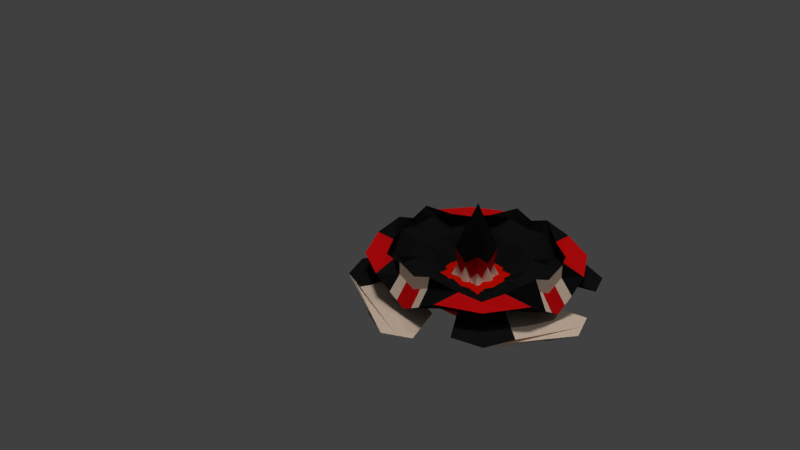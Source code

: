 # Source: spinnerExistense.blend  (saved by Blender 2.79.0; exported with 4.5.12 LTS)
import bpy
from mathutils import Matrix  # noqa: F401  (used for matrix-valued properties, if any)

bpy.ops.wm.read_factory_settings(use_empty=True)
scene = bpy.context.scene
scene.name = 'Scene'

# ---- collections
col_collection_1 = bpy.data.collections.new('Collection 1'); scene.collection.children.link(col_collection_1)

# ---- materials (node trees are filled in below, after node groups)
mat_material_001 = bpy.data.materials.new('Material.001')
mat_material_001.alpha_threshold = 0.0
mat_material_001.use_transparent_shadow = False
mat_material_001.diffuse_color = (0.01109, 0.01109, 0.01109, 1.0)
mat_material_001.roughness = 0.5
mat_material_002 = bpy.data.materials.new('Material.002')
mat_material_002.alpha_threshold = 0.0
mat_material_002.use_transparent_shadow = False
mat_material_002.diffuse_color = (1.0, 0.7795, 0.6091, 1.0)
mat_material_002.roughness = 0.5
mat_material_013 = bpy.data.materials.new('Material.013')
mat_material_013.alpha_threshold = 0.0
mat_material_013.use_transparent_shadow = False
mat_material_013.diffuse_color = (0.8, 0.006263, 0.007711, 1.0)
mat_material_013.roughness = 0.5
mat_material_014 = bpy.data.materials.new('Material.014')
mat_material_014.alpha_threshold = 0.0
mat_material_014.use_transparent_shadow = False
mat_material_014.diffuse_color = (0.004896, 0.004896, 0.004896, 1.0)
mat_material_014.roughness = 0.5
mat_material_015 = bpy.data.materials.new('Material.015')
mat_material_015.alpha_threshold = 0.0
mat_material_015.use_transparent_shadow = False
mat_material_015.diffuse_color = (0.8, 0.006637, 0.0, 1.0)
mat_material_015.roughness = 0.5
mat_material_016 = bpy.data.materials.new('Material.016')
mat_material_016.alpha_threshold = 0.0
mat_material_016.use_transparent_shadow = False
mat_material_016.roughness = 0.5

# ---- material node trees

# ---- world
world_world = bpy.data.worlds.new('World'); scene.world = world_world
world_world.color = (0.05088, 0.05088, 0.05088)
world_world.use_sun_shadow = False
world_world.sun_shadow_jitter_overblur = 0.0
world_world.cycles.sampling_method = 'MANUAL'

# ---- cameras
cam_camera = bpy.data.cameras.new('Camera')
cam_camera.clip_end = 100.0
cam_camera.lens = 35.0
cam_camera.sensor_width = 32.0
cam_camera.sensor_height = 18.0
cam_camera.ortho_scale = 7.314
cam_camera.dof.focus_distance = 0.0
cam_camera.dof.aperture_fstop = 128.0

# ---- lights
light_spot = bpy.data.lights.new('Spot', 'SPOT')
light_spot.transmission_factor = 0.0
light_spot.energy = 100.0
light_spot.shadow_buffer_clip_start = 0.5
light_spot.shadow_soft_size = 0.1
light_spot.shadow_maximum_resolution = 0.006
light_spot.use_absolute_resolution = True
light_sun = bpy.data.lights.new('Sun', 'SUN')
light_sun.transmission_factor = 0.0
light_sun.angle = 0.1993
light_sun.energy = 1.0
light_sun.shadow_buffer_clip_start = 0.5
light_sun.shadow_soft_size = 0.1
light_sun.shadow_cascade_max_distance = 1000.0
light_lamp = bpy.data.lights.new('Lamp', 'POINT')
light_lamp.transmission_factor = 0.0
light_lamp.cutoff_distance = 30.0
light_lamp.energy = 100.0
light_lamp.shadow_buffer_clip_start = 1.001
light_lamp.shadow_soft_size = 0.1
light_lamp.shadow_maximum_resolution = 0.006
light_lamp.use_absolute_resolution = True

# ---- meshes
me_plane = bpy.data.meshes.new('Plane')
me_plane.from_pydata([(1.026, -0.9449, 0.315), (-0.9739, -0.9449, 0.315), (1.026, 1.055, 0.315), (-0.9739, 1.055, 0.315), (1.355, 0.05507, 0.02201), (0.02608, -1.214, 0.04064), (-1.303, 0.05507, 0.022), (0.02608, 1.324, 0.04064), (0.02608, 0.05507, 1.032), (1.355, 0.05507, 0.02201), (0.02608, -1.214, 0.04064), (-1.303, 0.05507, 0.022), (0.02608, 1.324, 0.04064), (0.409, -0.3279, -0.172), (-0.3569, -0.3279, -0.172), (0.409, 0.438, -0.172), (-0.3569, 0.438, -0.172), (0.6389, 0.05507, -0.1707), (0.02608, -0.5277, -0.1706), (-0.5867, 0.05507, -0.1707), (0.02608, 0.6379, -0.1706), (0.02608, 0.05507, -0.1736), (0.6389, 0.05507, -0.1707), (0.02608, -0.5277, -0.1706), (-0.5867, 0.05507, -0.1707), (0.02608, 0.6379, -0.1706), (1.332, -0.4449, 0.3272), (-0.4739, -1.211, 0.322), (-1.28, 0.5551, 0.3272), (0.5261, 1.322, 0.322), (1.332, 0.5551, 0.3272), (0.5261, -1.211, 0.322), (-1.28, -0.4449, 0.3272), (-0.4739, 1.322, 0.322), (0.02608, 0.2476, 0.2155), (0.02608, -0.1374, 0.2155), (0.2284, 0.05507, 0.2154), (-0.1763, 0.05507, 0.2154), (-0.1381, -0.1042, 0.1665), (0.1903, -0.1042, 0.1665), (0.1903, 0.2144, 0.1665), (-0.1381, 0.2144, 0.1665), (1.177, -0.6949, 0.3206), (-0.7239, -1.077, 0.3206), (-1.125, 0.8051, 0.3206), (0.7761, 1.187, 0.3206), (1.355, 0.3051, 0.1733), (0.2761, -1.214, 0.1724), (-1.303, -0.1949, 0.1733), (-0.2239, 1.324, 0.1724), (0.02608, 1.156, 0.4197), (0.02608, -0.1443, 0.2587), (1.18, 0.05507, 0.4204), (-0.1836, 0.05507, 0.2591), (1.355, -0.1949, 0.1733), (-0.2239, -1.214, 0.1724), (-1.303, 0.3051, 0.1733), (0.2761, 1.324, 0.1724), (1.177, 0.8051, 0.3206), (0.7761, -1.077, 0.3206), (-1.125, -0.6949, 0.3206), (-0.7239, 1.187, 0.3206), (0.02608, 0.2545, 0.2587), (0.02608, -1.046, 0.4197), (0.2358, 0.05507, 0.2591), (-1.127, 0.05507, 0.4204), (-0.929, -0.4958, 0.3687), (-0.05603, -0.1208, 0.06684), (-0.53, -0.865, 0.3706), (-0.1572, -0.02457, 0.07076), (0.1082, -0.1208, 0.06684), (0.9812, -0.4958, 0.3687), (0.5822, -0.865, 0.3706), (0.2094, -0.02457, 0.07076), (0.1082, 0.231, 0.06684), (0.9812, 0.6059, 0.3687), (0.2094, 0.1347, 0.07076), (0.5822, 0.9752, 0.3706), (-0.929, 0.6059, 0.3687), (-0.05603, 0.231, 0.06684), (-0.1572, 0.1347, 0.07076), (-0.53, 0.9752, 0.3706), (-0.2262, 1.156, 0.518), (-0.1705, 0.2437, 0.4209), (-1.127, 0.3049, 0.5251), (0.8383, 0.8534, 0.2985), (1.18, 0.3049, 0.5251), (0.2226, 0.2437, 0.4209), (1.18, -0.1948, 0.5251), (0.8383, -0.7433, 0.2985), (0.2783, -1.046, 0.518), (-0.1705, -0.1335, 0.4209), (-0.2262, -1.046, 0.518), (-0.7861, -0.7433, 0.2985), (-1.127, -0.1948, 0.5251), (0.2226, -0.1335, 0.4209), (0.2783, 1.156, 0.518), (-0.7861, 0.8534, 0.2985), (0.02608, -1.016, 0.2919), (0.02608, -0.2272, -0.05972), (-1.106, 0.05507, 0.2926), (-0.2706, 0.05507, -0.06665), (-0.09431, -0.2028, -0.09336), (-0.2147, -0.1785, -0.03087), (-0.2427, -0.0617, -0.09182), (0.1465, -0.2028, -0.09336), (1.021, -0.5255, 0.1412), (0.2668, -0.1785, -0.03087), (0.2948, -0.0617, -0.09182), (0.1465, 0.313, -0.09336), (0.02608, 0.3373, -0.05972), (1.021, 0.6356, 0.1412), (0.2668, 0.2886, -0.03087), (0.2948, 0.1718, -0.09182), (0.3228, 0.05507, -0.06665), (0.6154, 1.017, 0.1413), (-0.09431, 0.313, -0.09336), (-0.2147, 0.2886, -0.03087), (-0.2427, 0.1718, -0.09182), (-0.5633, 1.017, 0.1413), (0.02608, 1.126, 0.2919), (1.158, 0.05507, 0.2926), (-0.9686, -0.5255, 0.1412), (-0.5633, -0.907, 0.1413), (0.6154, -0.907, 0.1413), (-0.9686, 0.6356, 0.1412), (-0.2697, 1.065, 0.3723), (-1.036, 0.3458, 0.3858), (0.9011, 0.9152, 0.1286), (1.088, 0.3458, 0.3858), (1.088, -0.2357, 0.3858), (0.9011, -0.8051, 0.1286), (0.3218, -0.955, 0.3723), (-0.2697, -0.955, 0.3723), (-0.849, -0.8051, 0.1286), (-1.036, -0.2357, 0.3858), (0.3218, 1.065, 0.3723), (-0.849, 0.9152, 0.1286), (0.02608, -0.6216, 0.25), (-0.6882, 0.05507, 0.2504), (-0.1545, -0.1906, -0.02507), (-0.2287, -0.1201, -0.02576), (0.08627, -0.215, -0.07596), (0.6438, -0.352, 0.1747), (0.2808, -0.1201, -0.02576), (0.08627, 0.3251, -0.07596), (0.6438, 0.4621, 0.1747), (0.3088, 0.1135, -0.07706), (0.4411, 0.6529, 0.1747), (-0.1545, 0.3008, -0.02507), (-0.2566, 0.1135, -0.07706), (-0.389, 0.6529, 0.1747), (0.02608, 0.7318, 0.25), (0.7404, 0.05507, 0.2504), (-0.5917, -0.352, 0.1747), (-0.03411, -0.215, -0.07596), (-0.389, -0.5427, 0.1747), (-0.2566, -0.003312, -0.07706), (0.2067, -0.1906, -0.02507), (0.4411, -0.5427, 0.1747), (0.3088, -0.003312, -0.07706), (0.2067, 0.3008, -0.02507), (0.2808, 0.2302, -0.02576), (-0.5917, 0.4621, 0.1747), (-0.03411, 0.3251, -0.07596), (-0.2287, 0.2302, -0.02576), (-0.4165, 1.041, 0.2568), (-0.1218, 1.096, 0.3321), (-0.182, 0.689, 0.2902), (-0.6392, 0.2588, 0.297), (-1.071, 0.2004, 0.3392), (-1.002, 0.4907, 0.2635), (0.7583, 0.9662, 0.1349), (0.961, 0.7754, 0.1349), (0.6914, 0.2588, 0.297), (1.123, 0.2004, 0.3392), (1.054, 0.4907, 0.2635), (0.6914, -0.1487, 0.297), (1.054, -0.3806, 0.2635), (1.123, -0.0903, 0.3392), (0.7583, -0.8561, 0.1349), (0.961, -0.6653, 0.1349), (0.174, -0.9855, 0.3321), (0.4686, -0.931, 0.2568), (0.2342, -0.5789, 0.2902), (-0.4165, -0.931, 0.2568), (-0.1218, -0.9855, 0.3321), (-0.182, -0.5789, 0.2902), (-0.7061, -0.8561, 0.1349), (-0.9088, -0.6653, 0.1349), (-0.6392, -0.1487, 0.297), (-1.002, -0.3806, 0.2635), (-1.071, -0.0903, 0.3392), (0.174, 1.096, 0.3321), (0.4686, 1.041, 0.2568), (0.2342, 0.689, 0.2902), (-0.7061, 0.9662, 0.1349), (-0.9088, 0.7754, 0.1349), (-0.6489, 0.7142, 0.1548), (0.3376, 0.671, 0.2324), (0.1301, 0.7104, 0.2701), (-0.6637, -0.0468, 0.2737), (-0.6154, -0.2503, 0.2358), (-0.6489, -0.604, 0.1548), (-0.07796, -0.6003, 0.2701), (0.3376, -0.5608, 0.2324), (0.6676, -0.2503, 0.2358), (0.7159, 0.1569, 0.2737), (0.701, 0.7142, 0.1548), (-0.6154, 0.3605, 0.2358), (-0.6637, 0.1569, 0.2737), (-0.07796, 0.7104, 0.2701), (-0.2855, 0.671, 0.2324), (0.6676, 0.3605, 0.2358), (0.7159, -0.0468, 0.2737), (0.701, -0.604, 0.1548), (0.1301, -0.6003, 0.2701), (-0.2855, -0.5608, 0.2324), (-0.7963, -0.4868, 0.06037), (-1.298, -0.7178, 0.01584), (-0.5265, -0.7408, 0.06039), (-0.7585, -1.226, 0.01586), (0.5787, -0.7408, 0.06039), (0.8107, -1.226, 0.01586), (-0.7963, 0.597, 0.06037), (-1.298, 0.8279, 0.01584), (1.001, 1.268, 0.007422), (0.8107, 1.336, 0.01586), (1.271, 1.014, 0.007409), (1.35, 0.8279, 0.01584), (1.001, -1.158, 0.007422), (1.271, -0.9039, 0.007409), (1.191, -1.09, -0.001019), (-0.9487, -1.158, 0.007421), (-1.139, -1.09, -0.001019), (-1.219, -0.9039, 0.007408), (-0.9487, 1.268, 0.007421), (-1.139, 1.2, -0.001019), (-1.219, 1.014, 0.007408), (1.35, -0.7178, 0.01584), (0.8485, -0.4868, 0.06037), (0.8485, 0.597, 0.06037), (0.5787, 0.8509, 0.06039), (-0.7585, 1.336, 0.01586), (-0.5265, 0.8509, 0.06039), (1.191, 1.2, -0.001019), (-0.8725, 0.9325, 0.0339), (-0.8725, -0.8224, 0.0339), (0.9247, 0.9325, 0.0339), (0.9247, -0.8224, 0.0339), (-0.1723, -0.9096, -0.07955), (-0.3638, -1.428, -0.1241), (0.1981, -0.8984, -0.07954), (0.377, -1.405, -0.1241), (0.9796, -0.117, -0.07954), (1.487, -0.2958, -0.1241), (-0.9386, -0.1433, -0.07955), (-1.457, -0.3348, -0.1241), (-0.1424, 1.602, -0.1325), (-0.3248, 1.516, -0.1241), (0.228, 1.613, -0.1325), (0.416, 1.538, -0.1241), (1.573, -0.1134, -0.1325), (1.584, 0.257, -0.1325), (1.66, 0.06908, -0.1409), (0.1945, -1.492, -0.1325), (0.01207, -1.578, -0.1409), (-0.1759, -1.503, -0.1325), (-1.521, 0.2235, -0.1325), (-1.607, 0.04107, -0.1409), (-1.532, -0.1469, -0.1325), (1.509, 0.445, -0.1241), (0.9908, 0.2534, -0.07955), (0.2244, 1.02, -0.07955), (-0.146, 1.009, -0.07954), (-1.434, 0.4059, -0.1241), (-0.9274, 0.2271, -0.07954), (0.04008, 1.689, -0.1409), (-1.23, 0.04012, -0.106), (0.01112, -1.201, -0.106), (0.04103, 1.311, -0.106), (1.282, 0.07003, -0.106), (-0.05603, -0.1208, 0.06684), (-0.1381, -0.1042, 0.1665), (-0.1572, -0.02457, 0.07076), (0.1082, -0.1208, 0.06684), (0.02608, -0.1374, 0.2155), (0.2094, -0.02457, 0.07076), (0.1903, -0.1042, 0.1665), (0.1082, 0.231, 0.06684), (0.02608, 0.2476, 0.2155), (0.2094, 0.1347, 0.07076), (0.2284, 0.05507, 0.2154), (-0.2427, -0.0617, -0.09182), (-0.05603, 0.231, 0.06684), (-0.1381, 0.2144, 0.1665), (-0.1572, 0.1347, 0.07076), (-0.1763, 0.05507, 0.2154), (0.1903, 0.2144, 0.1665), (-0.2147, -0.1785, -0.03087), (0.02608, -0.2272, -0.05972), (-0.09431, -0.2028, -0.09336), (-0.2706, 0.05507, -0.06665), (-0.2427, 0.1718, -0.09182), (-0.2147, 0.2886, -0.03087), (-0.1545, -0.1906, -0.02507), (-0.2287, -0.1201, -0.02576), (0.08627, -0.215, -0.07596), (0.2808, -0.1201, -0.02576), (0.2668, -0.1785, -0.03087), (0.08627, 0.3251, -0.07596), (0.02608, 0.3373, -0.05972), (0.3088, 0.1135, -0.07706), (0.3228, 0.05507, -0.06665), (-0.1545, 0.3008, -0.02507), (-0.2566, 0.1135, -0.07706), (-0.03411, -0.215, -0.07596), (-0.2566, -0.003312, -0.07706), (0.2067, -0.1906, -0.02507), (0.1465, -0.2028, -0.09336), (0.3088, -0.003312, -0.07706), (0.2948, -0.0617, -0.09182), (0.2067, 0.3008, -0.02507), (0.1465, 0.313, -0.09336), (0.2808, 0.2302, -0.02576), (0.2948, 0.1718, -0.09182), (-0.03411, 0.3251, -0.07596), (-0.09431, 0.313, -0.09336), (-0.2287, 0.2302, -0.02576), (0.2668, 0.2886, -0.03087), (1.355, 0.1801, 0.09765), (0.1511, -1.214, 0.1065), (-1.303, -0.06993, 0.09765), (-0.09892, 1.324, 0.1065), (0.02608, 1.168, 0.2504), (1.192, 0.05507, 0.2425), (1.355, -0.06993, 0.09765), (-0.09892, -1.214, 0.1065), (-1.303, 0.1801, 0.09765), (0.1511, 1.324, 0.1065), (0.02608, -1.058, 0.2504), (-1.14, 0.05507, 0.2425), (-0.1, 1.156, 0.4689), (-0.2109, 1.168, 0.3579), (-1.14, 0.2908, 0.3619), (-1.127, 0.18, 0.4728), (1.192, 0.2908, 0.3619), (1.18, 0.18, 0.4728), (1.192, -0.1807, 0.3619), (1.18, -0.06985, 0.4728), (0.1522, -1.046, 0.4689), (0.2631, -1.058, 0.3579), (-0.1, -1.046, 0.4689), (-0.2109, -1.058, 0.3579), (-1.14, -0.1807, 0.3619), (-1.127, -0.06985, 0.4728), (0.1522, 1.156, 0.4689), (0.2631, 1.168, 0.3579), (-0.09241, -1.058, 0.3042), (0.1446, -1.058, 0.3042), (1.192, -0.06281, 0.3022), (1.192, 0.173, 0.3022), (-1.14, 0.173, 0.3022), (-0.09241, 1.168, 0.3042), (-1.14, -0.06281, 0.3022), (0.1446, 1.168, 0.3042)], [(11, 24), (12, 25), (9, 22), (10, 23)], [(97, 61, 3, 44), (365, 339, 7, 334), (95, 64, 8, 51), (364, 341, 6, 332), (21, 19, 16, 20), (17, 21, 20, 15), (13, 18, 21, 17), (18, 14, 19, 21), (3, 61, 33, 49, 333, 7, 20, 16), (0, 59, 31, 47, 331, 5, 18, 13), (7, 339, 57, 29, 45, 2, 15, 20), (5, 337, 55, 27, 43, 1, 14, 18), (1, 60, 32, 48, 332, 6, 19, 14), (2, 58, 30, 46, 330, 4, 17, 15), (6, 338, 56, 28, 44, 3, 16, 19), (4, 336, 54, 26, 42, 0, 13, 17), (93, 66, 32, 60), (89, 71, 106, 181, 131), (91, 53, 37, 69), (77, 96, 136, 194, 115), (96, 356, 50, 120, 193, 136), (118, 150, 315, 303), (87, 74, 34, 62), (149, 117, 304, 314), (85, 45, 29, 77), (84, 78, 28, 56, 344), (83, 79, 41, 80), (82, 343, 49, 33, 81), (72, 89, 131, 180, 124), (50, 342, 82, 126, 167, 120), (363, 333, 49, 343), (53, 83, 80, 37), (8, 62, 83, 53), (62, 34, 79, 83), (362, 344, 56, 338), (92, 352, 63, 98, 186, 133), (76, 36, 292, 291), (75, 85, 128, 173, 111), (30, 58, 85, 75), (58, 2, 45, 85), (113, 162, 324, 325), (361, 346, 86, 347), (46, 30, 75, 86, 346), (64, 87, 62, 8), (36, 76, 87, 64), (76, 40, 74, 87), (88, 349, 52, 121, 179, 130), (26, 54, 348, 88, 71), (360, 335, 52, 349), (59, 89, 72, 31), (0, 42, 89, 59), (42, 26, 71, 89), (359, 350, 63, 340), (31, 72, 90, 351, 47), (82, 81, 119, 166, 126), (67, 91, 69, 38), (35, 51, 91, 67), (51, 8, 53, 91), (55, 353, 92, 68, 27), (358, 352, 92, 353), (68, 92, 133, 185, 123), (43, 93, 60, 1), (27, 68, 93, 43), (71, 88, 130, 178, 106), (66, 94, 354, 48, 32), (116, 149, 314, 327), (85, 77, 115, 172, 128), (70, 95, 51, 35), (39, 73, 95, 70), (73, 36, 64, 95), (40, 76, 291, 298), (162, 112, 329, 324), (77, 29, 57, 357, 96), (78, 97, 44, 28), (161, 109, 323, 322), (81, 33, 61, 97), (217, 140, 103, 156), (216, 142, 99, 138), (215, 143, 107, 159), (214, 153, 114, 160), (213, 146, 112, 162), (212, 166, 119, 151), (211, 167, 126, 168), (210, 169, 127, 170), (209, 163, 125, 171), (197, 125, 225, 238), (207, 174, 113, 147), (206, 177, 108, 144), (205, 158, 105, 184), (204, 155, 102, 187), (137, 197, 238, 237), (202, 190, 135, 191), (201, 139, 100, 192), (200, 193, 120, 152), (199, 194, 136, 195), (123, 156, 220, 221), (112, 161, 322, 329), (52, 347, 86, 129, 175, 121), (114, 147, 312, 313), (93, 68, 123, 188, 134), (63, 350, 90, 132, 182, 98), (34, 74, 289, 290), (86, 75, 111, 176, 129), (108, 160, 320, 321), (90, 72, 124, 183, 132), (66, 93, 134, 189, 122), (81, 97, 137, 196, 119), (147, 113, 325, 312), (74, 40, 298, 289), (97, 78, 125, 197, 137), (94, 66, 122, 191, 135), (84, 345, 65, 100, 170, 127), (160, 114, 313, 320), (73, 39, 288, 287), (65, 355, 94, 135, 192, 100), (78, 84, 127, 171, 125), (106, 143, 240, 239), (117, 151, 198, 163), (196, 137, 237, 236), (161, 199, 195, 109), (112, 148, 199, 161), (148, 115, 194, 199), (145, 200, 152, 110), (109, 195, 200, 145), (195, 136, 193, 200), (190, 201, 192, 135), (104, 157, 201, 190), (157, 101, 139, 201), (154, 202, 191, 122), (103, 141, 202, 154), (141, 104, 190, 202), (119, 196, 236, 243), (131, 181, 231, 232), (156, 103, 154, 203), (186, 204, 187, 133), (98, 138, 204, 186), (138, 99, 155, 204), (183, 205, 184, 132), (124, 159, 205, 183), (159, 107, 158, 205), (143, 206, 144, 107), (106, 178, 206, 143), (178, 130, 177, 206), (153, 207, 147, 114), (121, 175, 207, 153), (175, 129, 174, 207), (146, 208, 148, 112), (154, 122, 219, 218), (181, 106, 239, 231), (169, 209, 171, 127), (118, 165, 209, 169), (165, 117, 163, 209), (139, 210, 170, 100), (101, 150, 210, 139), (150, 118, 169, 210), (164, 211, 168, 116), (110, 152, 211, 164), (152, 120, 167, 211), (149, 212, 151, 117), (116, 168, 212, 149), (168, 126, 166, 212), (174, 213, 162, 113), (129, 176, 213, 174), (176, 111, 146, 213), (177, 214, 160, 108), (130, 179, 214, 177), (179, 121, 153, 214), (203, 154, 218, 247), (124, 180, 230, 223), (180, 131, 232, 230), (182, 216, 138, 98), (132, 184, 216, 182), (184, 105, 142, 216), (185, 217, 156, 123), (133, 187, 217, 185), (187, 102, 140, 217), (227, 242, 274, 259), (218, 219, 251, 250), (241, 229, 261, 273), (224, 246, 278, 256), (240, 249, 281, 272), (239, 240, 272, 271), (246, 244, 276, 278), (238, 225, 257, 270), (236, 237, 269, 268), (237, 238, 270, 269), (249, 222, 254, 281), (235, 234, 266, 267), (148, 208, 248, 242), (128, 172, 226, 245), (215, 159, 222, 249), (198, 151, 244, 246), (172, 115, 227, 226), (159, 124, 223, 222), (146, 111, 229, 241), (208, 146, 241, 248), (173, 128, 245, 228), (163, 198, 246, 224), (111, 173, 228, 229), (188, 123, 221, 233), (115, 148, 242, 227), (134, 188, 233, 234), (143, 215, 249, 240), (122, 189, 235, 219), (189, 134, 234, 235), (125, 163, 224, 225), (151, 119, 243, 244), (156, 203, 247, 220), (280, 258, 259, 274), (279, 250, 251, 267), (278, 268, 269, 270), (256, 278, 270, 257), (276, 275, 268, 278), (265, 279, 267, 266), (253, 252, 279, 265), (261, 260, 280, 273), (260, 277, 258, 280), (262, 281, 254, 255), (264, 263, 281, 262), (263, 271, 272, 281), (221, 220, 252, 253), (244, 243, 275, 276), (222, 223, 255, 254), (220, 247, 279, 252), (245, 226, 258, 277), (225, 224, 256, 257), (228, 245, 277, 260), (226, 227, 259, 258), (247, 218, 250, 279), (230, 232, 264, 262), (229, 228, 260, 261), (242, 248, 280, 274), (231, 239, 271, 263), (223, 230, 262, 255), (233, 221, 253, 265), (232, 231, 263, 264), (248, 241, 273, 280), (219, 235, 267, 251), (234, 233, 265, 266), (243, 236, 268, 275), (285, 286, 300, 307, 319), (288, 285, 319, 318, 309), (283, 284, 293, 306, 299), (284, 297, 302, 317, 293), (282, 283, 299, 305, 301), (286, 282, 301, 316, 300), (297, 296, 303, 315, 302), (296, 295, 304, 328, 303), (292, 287, 321, 320, 313), (287, 288, 309, 308, 321), (289, 298, 329, 322, 323), (290, 289, 323, 310, 311), (298, 291, 325, 324, 329), (291, 292, 313, 312, 325), (294, 290, 311, 326, 327), (295, 294, 327, 314, 304), (150, 101, 302, 315), (110, 164, 326, 311), (164, 116, 327, 326), (117, 165, 328, 304), (79, 34, 290, 294), (165, 118, 303, 328), (41, 79, 294, 295), (80, 41, 295, 296), (37, 80, 296, 297), (35, 67, 282, 286), (140, 102, 301, 305), (67, 38, 283, 282), (103, 140, 305, 299), (104, 141, 306, 293), (141, 103, 299, 306), (155, 99, 300, 316), (69, 37, 297, 284), (142, 105, 319, 307), (38, 69, 284, 283), (102, 155, 316, 301), (99, 142, 307, 300), (39, 70, 285, 288), (70, 35, 286, 285), (101, 157, 317, 302), (144, 108, 321, 308), (157, 104, 293, 317), (107, 144, 308, 309), (158, 107, 309, 318), (109, 145, 310, 323), (105, 158, 318, 319), (145, 110, 311, 310), (36, 73, 287, 292), (337, 358, 353, 55), (5, 340, 358, 337), (340, 63, 352, 358), (331, 359, 340, 5), (47, 351, 359, 331), (351, 90, 350, 359), (348, 360, 349, 88), (54, 336, 360, 348), (336, 4, 335, 360), (335, 361, 347, 52), (4, 330, 361, 335), (330, 46, 346, 361), (341, 362, 338, 6), (65, 345, 362, 341), (345, 84, 344, 362), (342, 363, 343, 82), (50, 334, 363, 342), (334, 7, 333, 363), (354, 364, 332, 48), (94, 355, 364, 354), (355, 65, 341, 364), (356, 365, 334, 50), (96, 357, 365, 356), (357, 57, 339, 365)])
me_plane.polygons.foreach_set('material_index', [2, 2, 0, 2, 0, 0, 0, 0, 0, 0, 0, 0, 0, 0, 0, 0, 2, 0, 2, 0, 0, 0, 2, 0, 2, 0, 2, 0, 0, 0, 1, 2, 0, 2, 1, 0, 0, 0, 2, 2, 0, 1, 0, 0, 2, 2, 0, 0, 1, 2, 2, 2, 1, 0, 0, 2, 2, 0, 0, 1, 0, 2, 2, 0, 0, 0, 0, 2, 2, 2, 0, 0, 0, 2, 0, 2, 0, 0, 0, 0, 0, 0, 0, 0, 0, 0, 0, 0, 0, 0, 0, 0, 0, 0, 0, 0, 0, 0, 0, 0, 0, 0, 0, 0, 0, 0, 0, 0, 0, 0, 0, 0, 0, 0, 0, 0, 0, 0, 0, 0, 0, 0, 0, 0, 0, 0, 0, 0, 0, 0, 0, 0, 0, 0, 0, 0, 0, 0, 0, 0, 0, 0, 0, 0, 0, 0, 0, 0, 0, 0, 0, 0, 0, 0, 0, 0, 0, 0, 0, 0, 0, 0, 0, 0, 0, 0, 0, 0, 0, 0, 0, 0, 0, 0, 0, 0, 1, 2, 2, 2, 2, 1, 0, 1, 0, 1, 0, 0, 0, 0, 0, 0, 0, 0, 0, 0, 0, 0, 0, 0, 0, 0, 0, 0, 0, 0, 0, 0, 2, 2, 2, 2, 2, 2, 2, 2, 2, 2, 2, 2, 1, 2, 2, 2, 1, 1, 0, 1, 0, 0, 0, 2, 1, 0, 1, 1, 0, 0, 1, 0, 1, 1, 1, 1, 1, 1, 1, 1, 1, 1, 1, 1, 1, 1, 1, 1, 0, 0, 0, 0, 0, 0, 0, 0, 0, 0, 0, 0, 0, 0, 0, 0, 0, 0, 0, 0, 0, 0, 0, 0, 0, 0, 0, 0, 0, 0, 0, 0, 1, 2, 1, 2, 1, 1, 1, 1, 2, 1, 2, 1, 2, 1, 1, 1, 1, 2, 1, 1, 1, 1, 1, 1])
me_plane.materials.append(mat_material_001)
me_plane.materials.append(mat_material_002)
me_plane.materials.append(mat_material_013)
me_plane.use_remesh_preserve_volume = False
me_plane.use_remesh_preserve_attributes = False
me_plane.use_mirror_vertex_groups = False
me_plane.update()
me_cube = bpy.data.meshes.new('Cube')
me_cube.from_pydata([], [], [])
me_cube.use_remesh_preserve_volume = False
me_cube.use_remesh_preserve_attributes = False
me_cube.use_mirror_vertex_groups = False
me_cube.update()
me_plane_002 = bpy.data.meshes.new('Plane.002')
me_plane_002.from_pydata([(1.026, -0.9449, 0.3264), (-0.9739, -0.9449, 0.3264), (1.026, 1.055, 0.3264), (-0.9739, 1.055, 0.3264), (1.631, 0.05507, 0.3264), (0.02608, -1.472, 0.3264), (-1.579, 0.05507, 0.3264), (0.02608, 1.582, 0.3264), (0.02608, 0.05507, 0.3264), (1.631, 0.05507, 0.3264), (0.02608, -1.472, 0.3264), (-1.579, 0.05507, 0.3264), (0.02608, 1.582, 0.3264), (0.3784, -0.2972, -0.1551), (-0.3262, -0.2972, -0.1551), (0.3784, 0.4074, -0.1551), (-0.3262, 0.4074, -0.1551), (0.5916, 0.05507, -0.1551), (0.02608, -0.4829, -0.1551), (-0.5395, 0.05507, -0.1551), (0.02608, 0.593, -0.1551), (0.02608, 0.05507, -0.1736), (0.5916, 0.05507, -0.1551), (0.02608, -0.4829, -0.1551), (-0.5395, 0.05507, -0.1551), (0.02608, 0.593, -0.1551), (1.329, -0.4449, 0.3264), (-0.4739, -1.208, 0.3264), (-1.277, 0.5551, 0.3264), (0.5261, 1.319, 0.3264), (1.329, 0.5551, 0.3264), (0.5261, -1.208, 0.3264), (-1.277, -0.4449, 0.3264), (-0.4739, 1.319, 0.3264), (0.485, -0.1211, -0.1551), (-0.1501, -0.3901, -0.1551), (-0.4329, 0.2312, -0.1551), (0.2022, 0.5002, -0.1551), (0.485, 0.2312, -0.1551), (0.2022, -0.3901, -0.1551), (-0.4329, -0.1211, -0.1551), (-0.1501, 0.5002, -0.1551), (0.02608, 1.024, 0.05783), (-0.6083, 0.6894, 0.05783), (0.02608, -0.9135, 0.05783), (0.6604, -0.5793, 0.05783), (0.6604, 0.6894, 0.05783), (-0.6083, -0.5793, 0.05783), (-0.9922, 0.05507, 0.05783), (1.044, 0.05507, 0.05783), (0.8524, -0.2621, 0.05783), (-0.8002, 0.3722, 0.05783), (0.8524, 0.3722, 0.05783), (-0.8002, -0.2621, 0.05783), (-0.2911, -0.7464, 0.05783), (0.3433, 0.8565, 0.05783), (0.3433, -0.7464, 0.05783), (-0.2911, 0.8565, 0.05783), (0.4317, -0.2092, -0.1551), (-0.2382, -0.3437, -0.1551), (-0.3795, 0.3193, -0.1551), (0.2903, 0.4538, -0.1551), (0.5383, 0.1432, -0.1551), (0.1142, -0.4365, -0.1551), (-0.4862, -0.03301, -0.1551), (-0.062, 0.5466, -0.1551), (0.02608, 0.8083, -0.04862), (0.02608, -0.6982, -0.04862), (0.5194, 0.5484, -0.04862), (-0.4673, -0.4383, -0.04862), (-0.7658, 0.05507, -0.04862), (0.818, 0.05507, -0.04862), (0.5383, -0.03301, -0.1551), (-0.062, -0.4365, -0.1551), (-0.4862, 0.1432, -0.1551), (0.1142, 0.5466, -0.1551), (0.4317, 0.3193, -0.1551), (0.2903, -0.3437, -0.1551), (-0.3795, -0.2092, -0.1551), (-0.2382, 0.4538, -0.1551), (-0.4673, 0.5484, -0.04862), (0.5194, -0.4383, -0.04862), (0.6687, -0.1916, -0.04862), (0.9484, -0.1035, 0.05783), (0.7564, -0.4207, 0.05783), (-0.6165, 0.3017, -0.04862), (-0.8962, 0.2137, 0.05783), (-0.7042, 0.5308, 0.05783), (0.6687, 0.3017, -0.04862), (0.7564, 0.5308, 0.05783), (0.9484, 0.2137, 0.05783), (-0.6165, -0.1916, -0.04862), (-0.7042, -0.4207, 0.05783), (-0.8962, -0.1035, 0.05783), (-0.2206, -0.5682, -0.04862), (-0.1325, -0.83, 0.05783), (-0.4497, -0.6628, 0.05783), (0.2727, 0.6784, -0.04862), (0.1847, 0.9401, 0.05783), (0.5018, 0.773, 0.05783), (0.2727, -0.5682, -0.04862), (0.5018, -0.6628, 0.05783), (0.1847, -0.83, 0.05783), (-0.2206, 0.6784, -0.04862), (-0.4497, 0.773, 0.05783), (-0.1325, 0.9401, 0.05783), (-0.3439, 0.6134, -0.04862), (0.3961, -0.5032, -0.04862), (0.1494, 0.7434, -0.04862), (-0.09725, -0.6332, -0.04862), (-0.5419, -0.3149, -0.04862), (0.5941, 0.4251, -0.04862), (-0.6912, 0.1784, -0.04862), (0.7433, -0.06826, -0.04862), (0.5941, -0.3149, -0.04862), (-0.5419, 0.4251, -0.04862), (0.7433, 0.1784, -0.04862), (-0.6912, -0.06826, -0.04862), (-0.3439, -0.5032, -0.04862), (0.3961, 0.6134, -0.04862), (0.1494, -0.6332, -0.04862), (-0.09725, 0.7434, -0.04862), (1.177, -0.6949, 0.3264), (-0.7239, -1.077, 0.3264), (-1.125, 0.8051, 0.3264), (0.7761, 1.187, 0.3264), (1.48, 0.3051, 0.3264), (0.2761, -1.34, 0.3264), (-1.428, -0.1949, 0.3264), (-0.2239, 1.45, 0.3264), (0.02608, 0.8185, 0.3264), (0.02608, -0.7084, 0.3264), (0.8287, 0.05507, 0.3264), (-0.7765, 0.05507, 0.3264), (0.405, -0.2532, -0.1551), (-0.2822, -0.3205, -0.1551), (-0.3529, 0.3634, -0.1551), (0.3344, 0.4306, -0.1551), (0.565, 0.09911, -0.1551), (0.07012, -0.4597, -0.1551), (-0.5128, 0.01103, -0.1551), (-0.01796, 0.5698, -0.1551), (0.02608, 0.324, -0.1643), (0.02608, -0.2139, -0.1643), (0.3088, 0.05507, -0.1643), (-0.2567, 0.05507, -0.1643), (0.02608, 0.7007, -0.1018), (-0.7911, 0.8722, 0.1921), (0.02608, -0.5905, -0.1018), (0.8433, -0.7621, 0.1921), (0.4489, 0.4779, -0.1018), (-0.3967, -0.3678, -0.1018), (-0.6526, 0.05507, -0.1018), (0.7048, 0.05507, -0.1018), (-1.059, 0.05507, 0.08565), (0.02608, 1.087, 0.08565), (1.111, 0.05507, 0.08565), (0.02608, -0.9774, 0.08565), (1.48, -0.1949, 0.3264), (-0.2239, -1.34, 0.3264), (-1.428, 0.3051, 0.3264), (0.2761, 1.45, 0.3264), (1.177, 0.8051, 0.3264), (0.7761, -1.077, 0.3264), (-1.125, -0.6949, 0.3264), (-0.7239, 1.187, 0.3264), (0.5117, -0.07705, -0.1551), (-0.106, -0.4133, -0.1551), (-0.4595, 0.1872, -0.1551), (0.1582, 0.5234, -0.1551), (0.4584, 0.2753, -0.1551), (0.2463, -0.3669, -0.1551), (-0.4062, -0.1651, -0.1551), (-0.1941, 0.477, -0.1551), (0.02608, 1.303, 0.1921), (-0.5378, 0.6189, 0.004605), (0.02608, -1.193, 0.1921), (0.5899, -0.5088, 0.004605), (0.8433, 0.8722, 0.1921), (-0.7911, -0.7621, 0.1921), (-1.286, 0.05507, 0.1921), (1.338, 0.05507, 0.1921), (0.5769, -0.1563, -0.1018), (1.091, -0.3535, 0.1921), (0.9963, -0.02422, 0.05783), (0.8044, -0.3414, 0.05783), (-0.5247, 0.2665, -0.1018), (-1.038, 0.4637, 0.1921), (-0.9442, 0.1344, 0.05783), (-0.7522, 0.4515, 0.05783), (0.5769, 0.2665, -0.1018), (1.091, 0.4637, 0.1921), (0.7084, 0.6101, 0.05783), (0.9004, 0.293, 0.05783), (-0.5247, -0.1563, -0.1018), (-1.038, -0.3535, 0.1921), (-0.6563, -0.5, 0.05783), (-0.8482, -0.1828, 0.05783), (-0.1853, -0.4791, -0.1018), (-0.3825, -0.9774, 0.1921), (-0.05322, -0.8717, 0.05783), (-0.3704, -0.7046, 0.05783), (0.2375, 0.5893, -0.1018), (0.4347, 1.088, 0.1921), (0.1054, 0.9819, 0.05783), (0.4225, 0.8148, 0.05783), (0.2375, -0.4791, -0.1018), (0.4347, -0.9774, 0.1921), (0.5811, -0.6211, 0.05783), (0.264, -0.7882, 0.05783), (-0.1853, 0.5893, -0.1018), (-0.3825, 1.088, 0.1921), (-0.529, 0.7312, 0.05783), (-0.2118, 0.8983, 0.05783), (-0.2915, -0.2556, -0.1551), (0.3436, -0.2556, -0.1551), (0.3436, 0.3657, -0.1551), (-0.2915, 0.3657, -0.1551), (-0.8752, -0.8267, 0.3264), (0.9274, -0.8267, 0.3264), (0.9274, 0.9368, 0.3264), (-0.8752, 0.9368, 0.3264), (0.4584, -0.1651, -0.1551), (-0.1941, -0.3669, -0.1551), (-0.4062, 0.2753, -0.1551), (0.2463, 0.477, -0.1551), (0.5117, 0.1872, -0.1551), (0.1582, -0.4133, -0.1551), (-0.4595, -0.07705, -0.1551), (-0.106, 0.5234, -0.1551), (0.02608, 0.916, 0.004605), (0.02608, -0.8059, 0.004605), (0.5899, 0.6189, 0.004605), (-0.5378, -0.5088, 0.004605), (-0.879, 0.05507, 0.004605), (0.9312, 0.05507, 0.004606), (0.565, 0.01103, -0.1551), (-0.01796, -0.4597, -0.1551), (-0.5128, 0.09911, -0.1551), (0.07012, 0.5698, -0.1551), (0.405, 0.3634, -0.1551), (0.3344, -0.3205, -0.1551), (-0.3529, -0.2532, -0.1551), (-0.2822, 0.4306, -0.1551), (-0.3967, 0.4779, -0.1018), (0.4489, -0.3678, -0.1018), (0.7605, -0.2268, 0.004605), (0.9004, -0.1828, 0.05783), (0.7084, -0.5, 0.05783), (-0.7084, 0.337, 0.004605), (-0.8482, 0.293, 0.05783), (-0.6563, 0.6101, 0.05783), (0.7605, 0.337, 0.004605), (0.8044, 0.4515, 0.05783), (0.9963, 0.1344, 0.05783), (-0.7084, -0.2268, 0.004605), (-0.7522, -0.3414, 0.05783), (-0.9442, -0.02422, 0.05783), (-0.2558, -0.6573, 0.004605), (-0.2118, -0.7882, 0.05783), (-0.529, -0.6211, 0.05783), (0.308, 0.7675, 0.004605), (0.264, 0.8983, 0.05783), (0.5811, 0.7312, 0.05783), (0.308, -0.6573, 0.004605), (0.4225, -0.7046, 0.05783), (0.1054, -0.8717, 0.05783), (-0.2558, 0.7675, 0.004605), (-0.3704, 0.8148, 0.05783), (-0.05322, 0.9819, 0.05783), (-0.2741, 0.3449, -0.1551), (0.3262, 0.3449, -0.1551), (0.361, -0.2764, -0.1551), (-0.2741, -0.2347, -0.1551), (-0.291, 0.5336, -0.1018), (-0.3968, 0.6932, 0.004605), (-0.4056, 0.5809, -0.04862), (-0.2823, 0.6459, -0.04862), (0.3432, -0.4235, -0.1018), (0.449, -0.583, 0.004605), (0.4577, -0.4708, -0.04862), (0.3344, -0.5357, -0.04862), (0.1318, 0.645, -0.1018), (0.167, 0.8417, 0.004605), (0.08775, 0.7758, -0.04862), (0.2111, 0.7109, -0.04862), (-0.07963, -0.5348, -0.1018), (-0.1149, -0.7316, 0.004605), (-0.03559, -0.6657, -0.04862), (-0.1589, -0.6007, -0.04862), (-0.4607, -0.262, -0.1018), (-0.6231, -0.3678, 0.004605), (-0.5046, -0.3766, -0.04862), (-0.5792, -0.2533, -0.04862), (0.5129, 0.3722, -0.1018), (0.6752, 0.478, 0.004605), (0.5567, 0.4867, -0.04862), (0.6314, 0.3634, -0.04862), (-0.5887, 0.1608, -0.1018), (-0.7937, 0.196, 0.004605), (-0.7285, 0.1167, -0.04862), (-0.6539, 0.2401, -0.04862), (0.6408, -0.05064, -0.1018), (0.8458, -0.08589, 0.004605), (0.7807, -0.006595, -0.04862), (0.706, -0.1299, -0.04862), (0.5129, -0.262, -0.1018), (0.6752, -0.3678, 0.004605), (0.6314, -0.2533, -0.04862), (0.5567, -0.3766, -0.04862), (-0.4607, 0.3722, -0.1018), (-0.6231, 0.478, 0.004605), (-0.5792, 0.3634, -0.04862), (-0.5046, 0.4867, -0.04862), (0.6408, 0.1608, -0.1018), (0.8458, 0.196, 0.004605), (0.706, 0.2401, -0.04862), (0.7807, 0.1167, -0.04862), (-0.5887, -0.05064, -0.1018), (-0.7937, -0.08589, 0.004605), (-0.6539, -0.1299, -0.04862), (-0.7285, -0.006595, -0.04862), (-0.291, -0.4235, -0.1018), (-0.3968, -0.583, 0.004605), (-0.2823, -0.5357, -0.04862), (-0.4056, -0.4708, -0.04862), (0.3432, 0.5336, -0.1018), (0.449, 0.6932, 0.004605), (0.3344, 0.6459, -0.04862), (0.4577, 0.5809, -0.04862), (0.1318, -0.5348, -0.1018), (0.167, -0.7316, 0.004605), (0.2111, -0.6007, -0.04862), (0.08775, -0.6657, -0.04862), (-0.07963, 0.645, -0.1018), (-0.1149, 0.8417, 0.004605), (-0.1589, 0.7109, -0.04862), (-0.03559, 0.7758, -0.04862), (-0.3089, -0.2764, -0.1551), (0.3262, -0.2347, -0.1551), (0.361, 0.3866, -0.1551), (-0.3089, 0.3866, -0.1551), (-0.3002, 0.3761, -0.1551), (0.3523, 0.3761, -0.1551), (0.3349, -0.2452, -0.1551), (-0.3002, -0.266, -0.1551), (-0.0444, 0.8789, 0.004605), (-0.1854, 0.8046, 0.004605), (-0.1325, 0.6171, -0.1018), (0.09656, -0.7687, 0.004605), (0.2375, -0.6944, 0.004605), (0.1846, -0.507, -0.1018), (0.5194, 0.656, 0.004605), (0.3785, 0.7303, 0.004605), (0.2903, 0.5614, -0.1018), (-0.4673, -0.5459, 0.004605), (-0.3263, -0.6202, 0.004605), (-0.2382, -0.4513, -0.1018), (-0.8363, -0.01541, 0.004605), (-0.751, -0.1564, 0.004605), (-0.5567, -0.1035, -0.1018), (0.8885, 0.1256, 0.004605), (0.8032, 0.2665, 0.004605), (0.6088, 0.2136, -0.1018), (-0.5804, 0.5484, 0.004605), (-0.6657, 0.4075, 0.004605), (-0.4927, 0.3193, -0.1018), (0.6326, -0.4383, 0.004605), (0.7179, -0.2973, 0.004605), (0.5449, -0.2092, -0.1018), (0.8032, -0.1564, 0.004605), (0.8885, -0.01541, 0.004605), (0.6728, 0.002218, -0.1018), (-0.751, 0.2665, 0.004605), (-0.8363, 0.1256, 0.004605), (-0.6207, 0.1079, -0.1018), (0.7179, 0.4075, 0.004605), (0.6326, 0.5484, 0.004605), (0.4809, 0.425, -0.1018), (-0.6657, -0.2973, 0.004605), (-0.5804, -0.4383, 0.004605), (-0.4287, -0.3149, -0.1018), (-0.1854, -0.6944, 0.004605), (-0.0444, -0.7687, 0.004605), (-0.02677, -0.5627, -0.1018), (0.2375, 0.8046, 0.004605), (0.09656, 0.8789, 0.004605), (0.07893, 0.6728, -0.1018), (0.3785, -0.6202, 0.004605), (0.5194, -0.5459, 0.004605), (0.3961, -0.3956, -0.1018), (-0.3263, 0.7303, 0.004605), (-0.4673, 0.656, 0.004605), (-0.3439, 0.5057, -0.1018), (-0.2828, 0.3553, -0.1551), (0.3349, 0.3553, -0.1551), (0.3523, -0.266, -0.1551), (-0.2828, -0.2452, -0.1551), (-0.2382, 0.5614, -0.1018), (0.2903, -0.4513, -0.1018), (0.1846, 0.6171, -0.1018), (-0.1325, -0.507, -0.1018), (-0.4927, -0.2092, -0.1018), (0.5449, 0.3193, -0.1018), (-0.5567, 0.2136, -0.1018), (0.6088, -0.1035, -0.1018), (0.4809, -0.3149, -0.1018), (-0.4287, 0.425, -0.1018), (0.6728, 0.1079, -0.1018), (-0.6207, 0.002218, -0.1018), (-0.3439, -0.3956, -0.1018), (0.3961, 0.5057, -0.1018), (0.07893, -0.5627, -0.1018), (-0.02677, 0.6728, -0.1018)], [(154, 24), (155, 25), (156, 22), (157, 23), (11, 154), (12, 155), (9, 156), (10, 157)], [(28, 221, 124), (30, 162, 220), (26, 158, 4, 132, 8, 131, 5, 127, 31, 219), (27, 218, 123), (79, 341, 243), (76, 340, 240), (63, 139, 18, 143, 21, 144, 17, 236, 72, 339), (59, 135, 338), (413, 146, 20, 141), (412, 148, 18, 139), (411, 150, 15, 137), (410, 151, 14, 135), (409, 152, 19, 140), (408, 153, 17, 138), (407, 244, 16, 136), (406, 245, 13, 134), (405, 182, 34, 166), (4, 158, 26, 183, 50, 247, 83, 184, 49, 181), (26, 122, 0, 149, 45, 248, 84, 185, 50, 183), (404, 186, 36, 168), (6, 160, 28, 187, 51, 250, 86, 188, 48, 180), (28, 124, 3, 147, 43, 251, 87, 189, 51, 187), (403, 190, 38, 170), (2, 162, 30, 191, 52, 253, 89, 192, 46, 178), (30, 126, 4, 181, 49, 254, 90, 193, 52, 191), (402, 194, 40, 172), (1, 164, 32, 195, 53, 256, 92, 196, 47, 179), (32, 128, 6, 180, 48, 257, 93, 197, 53, 195), (401, 198, 35, 167), (5, 159, 27, 199, 54, 259, 95, 200, 44, 176), (27, 123, 1, 179, 47, 260, 96, 201, 54, 199), (400, 202, 37, 169), (7, 161, 29, 203, 55, 262, 98, 204, 42, 174), (29, 125, 2, 178, 46, 263, 99, 205, 55, 203), (399, 206, 39, 171), (0, 163, 31, 207, 56, 265, 101, 208, 45, 149), (31, 127, 5, 176, 44, 266, 102, 209, 56, 207), (398, 210, 41, 173), (3, 165, 33, 211, 57, 268, 104, 212, 43, 147), (33, 129, 7, 174, 42, 269, 105, 213, 57, 211), (397, 214, 40, 228), (396, 215, 34, 222), (395, 169, 37, 216), (394, 168, 36, 217), (5, 131, 8, 133, 6, 128, 32, 218, 27, 159), (0, 122, 163), (4, 126, 30, 220, 29, 161, 7, 130, 8, 132), (8, 130, 7, 129, 33, 221, 28, 160, 6, 133), (21, 145, 19, 238, 74, 270, 65, 141, 20, 142), (17, 144, 21, 142, 20, 239, 75, 271, 62, 138), (13, 241, 134), (18, 237, 73, 273, 64, 140, 19, 145, 21, 143), (393, 274, 79, 243), (392, 275, 106, 276), (391, 267, 103, 277), (390, 278, 77, 241), (389, 279, 107, 280), (388, 264, 100, 281), (387, 282, 75, 239), (386, 283, 108, 284), (385, 261, 97, 285), (384, 286, 73, 237), (383, 287, 109, 288), (382, 258, 94, 289), (381, 290, 78, 242), (380, 291, 110, 292), (379, 255, 91, 293), (378, 294, 76, 240), (377, 295, 111, 296), (376, 252, 88, 297), (375, 298, 74, 238), (374, 299, 112, 300), (373, 249, 85, 301), (372, 302, 72, 236), (371, 303, 113, 304), (370, 246, 82, 305), (369, 306, 58, 222), (368, 307, 114, 308), (367, 177, 81, 309), (366, 310, 60, 224), (365, 311, 115, 312), (364, 175, 80, 313), (363, 314, 62, 226), (362, 315, 116, 316), (361, 235, 71, 317), (360, 318, 64, 228), (359, 319, 117, 320), (358, 234, 70, 321), (357, 322, 59, 223), (356, 323, 118, 324), (355, 233, 69, 325), (354, 326, 61, 225), (353, 327, 119, 328), (352, 232, 68, 329), (351, 330, 63, 227), (350, 331, 120, 332), (349, 231, 67, 333), (348, 334, 65, 229), (347, 335, 121, 336), (346, 230, 66, 337), (345, 338, 78, 172), (344, 339, 72, 166), (343, 225, 61, 340), (342, 224, 60, 341), (173, 342, 341, 79), (41, 217, 342, 173), (217, 36, 224, 342), (170, 343, 340, 76), (38, 216, 343, 170), (216, 37, 225, 343), (215, 344, 166, 34), (39, 227, 344, 215), (227, 63, 339, 344), (214, 345, 172, 40), (35, 223, 345, 214), (223, 59, 338, 345), (335, 346, 337, 121), (105, 269, 346, 335), (269, 42, 230, 346), (267, 347, 336, 103), (57, 213, 347, 267), (213, 105, 335, 347), (210, 348, 229, 41), (103, 336, 348, 210), (336, 121, 334, 348), (331, 349, 333, 120), (102, 266, 349, 331), (266, 44, 231, 349), (264, 350, 332, 100), (56, 209, 350, 264), (209, 102, 331, 350), (206, 351, 227, 39), (100, 332, 351, 206), (332, 120, 330, 351), (327, 352, 329, 119), (99, 263, 352, 327), (263, 46, 232, 352), (261, 353, 328, 97), (55, 205, 353, 261), (205, 99, 327, 353), (202, 354, 225, 37), (97, 328, 354, 202), (328, 119, 326, 354), (323, 355, 325, 118), (96, 260, 355, 323), (260, 47, 233, 355), (258, 356, 324, 94), (54, 201, 356, 258), (201, 96, 323, 356), (198, 357, 223, 35), (94, 324, 357, 198), (324, 118, 322, 357), (319, 358, 321, 117), (93, 257, 358, 319), (257, 48, 234, 358), (255, 359, 320, 91), (53, 197, 359, 255), (197, 93, 319, 359), (194, 360, 228, 40), (91, 320, 360, 194), (320, 117, 318, 360), (315, 361, 317, 116), (90, 254, 361, 315), (254, 49, 235, 361), (252, 362, 316, 88), (52, 193, 362, 252), (193, 90, 315, 362), (190, 363, 226, 38), (88, 316, 363, 190), (316, 116, 314, 363), (311, 364, 313, 115), (87, 251, 364, 311), (251, 43, 175, 364), (249, 365, 312, 85), (51, 189, 365, 249), (189, 87, 311, 365), (186, 366, 224, 36), (85, 312, 366, 186), (312, 115, 310, 366), (307, 367, 309, 114), (84, 248, 367, 307), (248, 45, 177, 367), (246, 368, 308, 82), (50, 185, 368, 246), (185, 84, 307, 368), (182, 369, 222, 34), (82, 308, 369, 182), (308, 114, 306, 369), (303, 370, 305, 113), (83, 247, 370, 303), (247, 50, 246, 370), (235, 371, 304, 71), (49, 184, 371, 235), (184, 83, 303, 371), (153, 372, 236, 17), (71, 304, 372, 153), (304, 113, 302, 372), (299, 373, 301, 112), (86, 250, 373, 299), (250, 51, 249, 373), (234, 374, 300, 70), (48, 188, 374, 234), (188, 86, 299, 374), (152, 375, 238, 19), (70, 300, 375, 152), (300, 112, 298, 375), (295, 376, 297, 111), (89, 253, 376, 295), (253, 52, 252, 376), (232, 377, 296, 68), (46, 192, 377, 232), (192, 89, 295, 377), (150, 378, 240, 15), (68, 296, 378, 150), (296, 111, 294, 378), (291, 379, 293, 110), (92, 256, 379, 291), (256, 53, 255, 379), (233, 380, 292, 69), (47, 196, 380, 233), (196, 92, 291, 380), (151, 381, 242, 14), (69, 292, 381, 151), (292, 110, 290, 381), (287, 382, 289, 109), (95, 259, 382, 287), (259, 54, 258, 382), (231, 383, 288, 67), (44, 200, 383, 231), (200, 95, 287, 383), (148, 384, 237, 18), (67, 288, 384, 148), (288, 109, 286, 384), (283, 385, 285, 108), (98, 262, 385, 283), (262, 55, 261, 385), (230, 386, 284, 66), (42, 204, 386, 230), (204, 98, 283, 386), (146, 387, 239, 20), (66, 284, 387, 146), (284, 108, 282, 387), (279, 388, 281, 107), (101, 265, 388, 279), (265, 56, 264, 388), (177, 389, 280, 81), (45, 208, 389, 177), (208, 101, 279, 389), (245, 390, 241, 13), (81, 280, 390, 245), (280, 107, 278, 390), (275, 391, 277, 106), (104, 268, 391, 275), (268, 57, 267, 391), (175, 392, 276, 80), (43, 212, 392, 175), (212, 104, 275, 392), (244, 393, 243, 16), (80, 276, 393, 244), (276, 106, 274, 393), (134, 272, 58), (134, 241, 272), (241, 77, 272), (163, 219, 31), (163, 122, 219), (122, 26, 219), (229, 394, 217, 41), (65, 270, 394, 229), (270, 74, 168, 394), (226, 395, 216, 38), (62, 271, 395, 226), (271, 75, 169, 395), (272, 396, 222, 58), (77, 171, 396, 272), (171, 39, 215, 396), (273, 397, 228, 64), (73, 167, 397, 273), (167, 35, 214, 397), (274, 398, 173, 79), (106, 277, 398, 274), (277, 103, 210, 398), (278, 399, 171, 77), (107, 281, 399, 278), (281, 100, 206, 399), (282, 400, 169, 75), (108, 285, 400, 282), (285, 97, 202, 400), (286, 401, 167, 73), (109, 289, 401, 286), (289, 94, 198, 401), (290, 402, 172, 78), (110, 293, 402, 290), (293, 91, 194, 402), (294, 403, 170, 76), (111, 297, 403, 294), (297, 88, 190, 403), (298, 404, 168, 74), (112, 301, 404, 298), (301, 85, 186, 404), (302, 405, 166, 72), (113, 305, 405, 302), (305, 82, 182, 405), (306, 406, 134, 58), (114, 309, 406, 306), (309, 81, 245, 406), (310, 407, 136, 60), (115, 313, 407, 310), (313, 80, 244, 407), (314, 408, 138, 62), (116, 317, 408, 314), (317, 71, 153, 408), (318, 409, 140, 64), (117, 321, 409, 318), (321, 70, 152, 409), (322, 410, 135, 59), (118, 325, 410, 322), (325, 69, 151, 410), (326, 411, 137, 61), (119, 329, 411, 326), (329, 68, 150, 411), (330, 412, 139, 63), (120, 333, 412, 330), (333, 67, 148, 412), (334, 413, 141, 65), (121, 337, 413, 334), (337, 66, 146, 413), (338, 242, 78), (338, 135, 242), (135, 14, 242), (240, 137, 15), (240, 340, 137), (340, 61, 137), (243, 136, 16), (243, 341, 136), (341, 60, 136), (123, 164, 1), (123, 218, 164), (218, 32, 164), (220, 125, 29), (220, 162, 125), (162, 2, 125), (124, 165, 3), (124, 221, 165), (221, 33, 165)])
me_plane_002.polygons.foreach_set('material_index', [1, 1, 1, 1, 0, 0, 0, 0, 1, 1, 1, 1, 1, 1, 1, 1, 1, 0, 0, 1, 0, 0, 1, 0, 0, 1, 0, 0, 1, 0, 0, 1, 0, 0, 1, 0, 0, 1, 0, 0, 0, 0, 0, 0, 1, 1, 1, 1, 0, 0, 0, 0, 1, 1, 1, 1, 1, 1, 1, 1, 0, 1, 1, 1, 1, 1, 1, 1, 0, 0, 1, 1, 1, 1, 1, 1, 1, 1, 1, 1, 1, 1, 1, 0, 1, 1, 1, 1, 1, 1, 1, 1, 0, 0, 1, 1, 1, 1, 1, 1, 0, 0, 0, 0, 0, 0, 0, 0, 0, 0, 0, 0, 0, 0, 0, 0, 1, 1, 1, 1, 1, 1, 1, 1, 1, 1, 1, 1, 1, 1, 1, 1, 1, 1, 0, 1, 1, 0, 1, 1, 1, 2, 2, 1, 1, 1, 1, 1, 1, 1, 1, 1, 1, 1, 1, 1, 1, 1, 1, 1, 1, 1, 1, 1, 0, 1, 1, 1, 2, 0, 1, 1, 1, 1, 1, 1, 1, 1, 1, 1, 1, 1, 1, 1, 1, 1, 1, 1, 1, 1, 1, 1, 1, 1, 1, 1, 1, 1, 1, 1, 1, 1, 1, 1, 1, 1, 0, 1, 1, 0, 1, 1, 1, 0, 2, 1, 1, 1, 1, 1, 1, 1, 1, 1, 1, 1, 1, 1, 1, 1, 1, 1, 1, 0, 1, 1, 1, 1, 1, 1, 1, 1, 1, 1, 1, 1, 1, 1, 1, 1, 1, 1, 1, 1, 1, 1, 1, 1, 1, 1, 0, 0, 0, 1, 1, 1, 0, 0, 0, 0, 0, 0, 0, 0, 0, 0, 0, 0, 1, 1, 1, 1, 1, 1, 1, 0, 2, 1, 1, 1, 1, 1, 1, 1, 2, 2, 1, 1, 1, 1, 1, 1, 1, 1, 1, 1, 1, 1, 1, 1, 1, 1, 1, 1, 1, 1, 1, 1, 2, 0, 1, 1, 1, 1, 1, 1, 0, 0, 0, 0, 0, 0, 0, 0, 0, 1, 1, 1, 1, 1, 1, 1, 1, 1])
me_plane_002.materials.append(mat_material_014)
me_plane_002.materials.append(mat_material_015)
me_plane_002.materials.append(mat_material_016)
me_plane_002.use_remesh_preserve_volume = False
me_plane_002.use_remesh_preserve_attributes = False
me_plane_002.use_mirror_vertex_groups = False
me_plane_002.update()

# ---- objects
ob_plane = bpy.data.objects.new('Plane', me_plane)
ob_cube_001 = bpy.data.objects.new('Cube.001', me_cube)
ob_spot = bpy.data.objects.new('Spot', light_spot)
ob_sun = bpy.data.objects.new('Sun', light_sun)
ob_lamp = bpy.data.objects.new('Lamp', light_lamp)
ob_camera = bpy.data.objects.new('Camera', cam_camera)
ob_plane_002 = bpy.data.objects.new('Plane.002', me_plane_002)

# ---- transforms, parenting, visibility, modifiers, constraints
ob_plane.location = (0.0, 0.0, 0.0)
ob_plane.lineart.crease_threshold = 0.0
ob_cube_001.location = (1.09, 1.66, -0.125)
ob_cube_001.lineart.crease_threshold = 0.0
ob_spot.location = (1.09, 1.64, 22.27)
ob_spot.lineart.crease_threshold = 0.0
ob_sun.location = (-0.6502, -3.633, 3.778)
ob_sun.lineart.crease_threshold = 0.0
ob_lamp.location = (4.076, 1.005, 5.904)
ob_lamp.rotation_euler = (0.6503, 0.05522, 1.866)
ob_lamp.lock_rotations_4d = False
ob_lamp.empty_display_type = 'ARROWS'
ob_lamp.color = (0.0, 0.0, 0.0, 0.0)
ob_lamp.lineart.crease_threshold = 0.0
ob_camera.location = (6.507, -7.386, 5.618)
ob_camera.rotation_euler = (1.109, 0.0, 0.8149)
ob_camera.lock_rotations_4d = False
ob_camera.empty_display_type = 'ARROWS'
ob_camera.color = (0.0, 0.0, 0.0, 0.0)
ob_camera.display_type = 'WIRE'
ob_camera.lineart.crease_threshold = 0.0
ob_plane_002.location = (0.0, 0.0, -0.2988)
ob_plane_002.scale = (0.6183, 0.6183, 0.9989)
ob_plane_002.lineart.crease_threshold = 0.0

# ---- collection membership
col_collection_1.objects.link(ob_plane)
col_collection_1.objects.link(ob_cube_001)
col_collection_1.objects.link(ob_spot)
col_collection_1.objects.link(ob_sun)
col_collection_1.objects.link(ob_lamp)
col_collection_1.objects.link(ob_camera)
col_collection_1.objects.link(ob_plane_002)

# ---- scene / render settings (as saved in the file)
scene.camera = ob_camera
scene.frame_start = 1; scene.frame_end = 40; scene.frame_set(1)
scene.render.engine = 'BLENDER_EEVEE_NEXT'
scene.render.resolution_percentage = 50
scene.render.dither_intensity = 0.0
scene.cycles.use_denoising = False
scene.cycles.samples = 128
scene.cycles.sampling_pattern = 'TABULATED_SOBOL'
scene.cycles.light_sampling_threshold = 0.0
scene.cycles.use_adaptive_sampling = False
scene.cycles.use_light_tree = False
scene.cycles.blur_glossy = 0.0
scene.cycles.sample_clamp_indirect = 0.0
scene.view_settings.view_transform = 'Standard'
bpy.context.view_layer.update()
